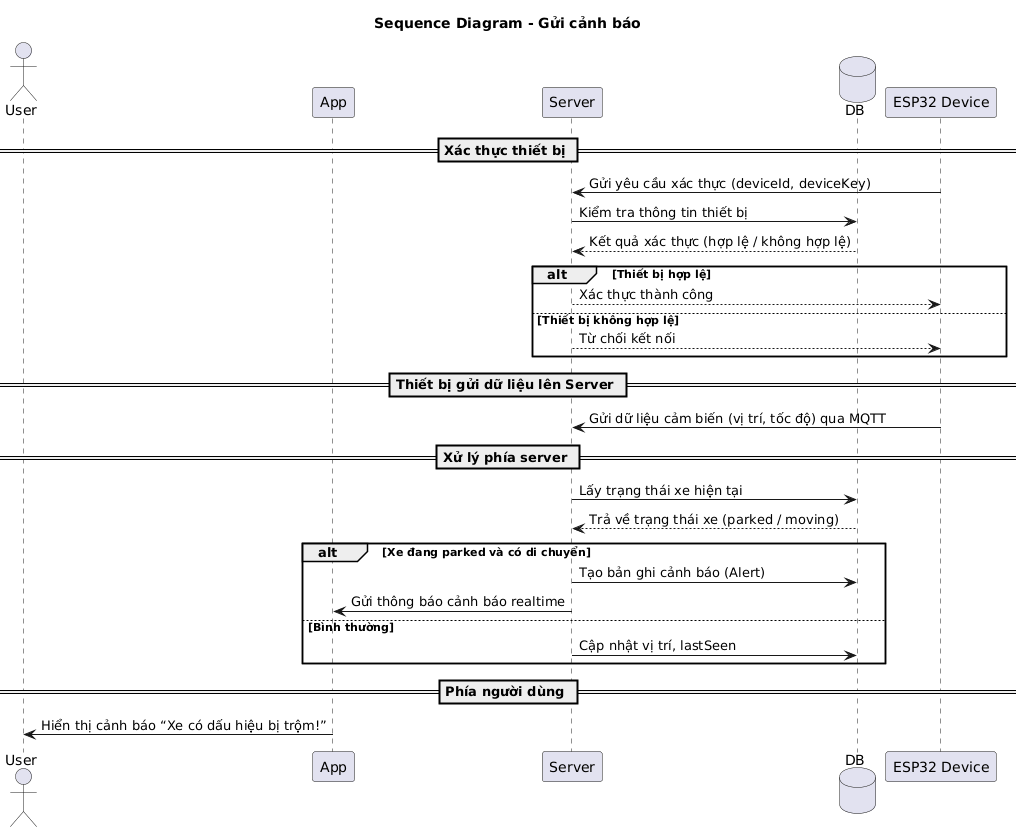

The diagram above was rendered by PlantUML. Its source (embedded in the PNG):
@startuml
title Sequence Diagram - Gửi cảnh báo

actor User
participant "App" as App
participant "Server" as Server
database "DB" as DB
participant "ESP32 Device" as ESP32

== Xác thực thiết bị ==

ESP32 -> Server : Gửi yêu cầu xác thực (deviceId, deviceKey)
Server -> DB : Kiểm tra thông tin thiết bị
DB --> Server : Kết quả xác thực (hợp lệ / không hợp lệ)

alt Thiết bị hợp lệ
    Server --> ESP32 : Xác thực thành công
else Thiết bị không hợp lệ
    Server --> ESP32 : Từ chối kết nối

end

== Thiết bị gửi dữ liệu lên Server ==

ESP32 -> Server : Gửi dữ liệu cảm biến (vị trí, tốc độ) qua MQTT

== Xử lý phía server ==

Server -> DB : Lấy trạng thái xe hiện tại
DB --> Server : Trả về trạng thái xe (parked / moving)

alt Xe đang parked và có di chuyển
    Server -> DB : Tạo bản ghi cảnh báo (Alert)
    Server -> App : Gửi thông báo cảnh báo realtime
else Bình thường
    Server -> DB : Cập nhật vị trí, lastSeen
end

== Phía người dùng ==

App -> User : Hiển thị cảnh báo “Xe có dấu hiệu bị trộm!”
@enduml